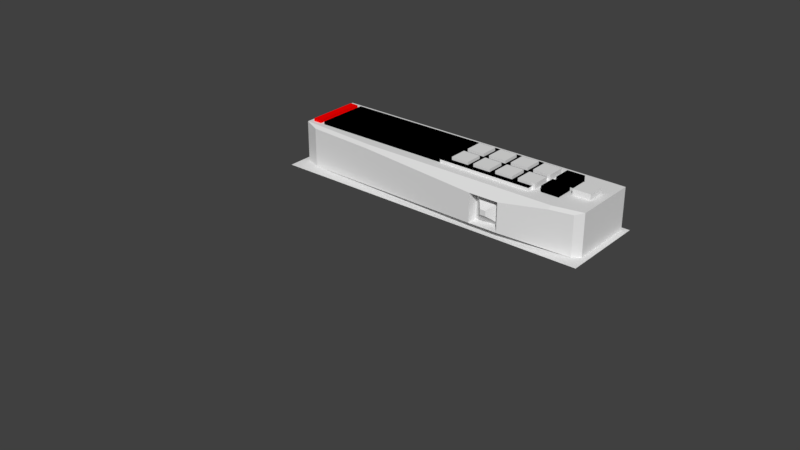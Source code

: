 # Source: SolidDisp.blend  (saved by Blender 2.79.0; exported with 4.5.12 LTS)
import bpy
from mathutils import Matrix  # noqa: F401  (used for matrix-valued properties, if any)

bpy.ops.wm.read_factory_settings(use_empty=True)
scene = bpy.context.scene
scene.name = 'Scene'

# ---- collections
col_collection_1 = bpy.data.collections.new('Collection 1'); scene.collection.children.link(col_collection_1)

# ---- materials (node trees are filled in below, after node groups)
mat_buttonmaterial = bpy.data.materials.new('ButtonMaterial')
mat_buttonmaterial.alpha_threshold = 0.0
mat_buttonmaterial.use_transparent_shadow = False
mat_buttonmaterial.roughness = 0.5
mat_dispensermaterial = bpy.data.materials.new('DispenserMaterial')
mat_dispensermaterial.alpha_threshold = 0.0
mat_dispensermaterial.use_transparent_shadow = False
mat_dispensermaterial.roughness = 0.5
mat_screenmaterial = bpy.data.materials.new('ScreenMaterial')
mat_screenmaterial.alpha_threshold = 0.0
mat_screenmaterial.use_transparent_shadow = False
mat_screenmaterial.diffuse_color = (0.0, 0.0, 0.0, 1.0)
mat_screenmaterial.roughness = 0.5
mat_solidindmaterial = bpy.data.materials.new('SolidIndMaterial')
mat_solidindmaterial.alpha_threshold = 0.0
mat_solidindmaterial.use_transparent_shadow = False
mat_solidindmaterial.diffuse_color = (1.0, 0.0, 0.0, 1.0)
mat_solidindmaterial.roughness = 0.5
mat_solidextmaterial = bpy.data.materials.new('SolidExtMaterial')
mat_solidextmaterial.alpha_threshold = 0.0
mat_solidextmaterial.use_transparent_shadow = False
mat_solidextmaterial.roughness = 0.5
mat_backplatematerial = bpy.data.materials.new('BackplateMaterial')
mat_backplatematerial.alpha_threshold = 0.0
mat_backplatematerial.use_transparent_shadow = False
mat_backplatematerial.roughness = 0.5

# ---- material node trees

# ---- world
world_world = bpy.data.worlds.new('World'); scene.world = world_world
world_world.color = (0.05088, 0.05088, 0.05088)
world_world.use_sun_shadow = False
world_world.sun_shadow_jitter_overblur = 0.0
world_world.cycles.sampling_method = 'MANUAL'

# ---- meshes
me_cube_018 = bpy.data.meshes.new('Cube.018')
me_cube_018.from_pydata([(-0.003, -0.003, -0.003), (-0.003, -0.003, 0.003), (-0.003, 0.003, -0.003), (-0.003, 0.003, 0.003), (0.003, -0.003, -0.003), (0.003, -0.003, 0.003), (0.003, 0.003, -0.003), (0.003, 0.003, 0.003)], [], [(0, 1, 3, 2), (2, 3, 7, 6), (6, 7, 5, 4), (4, 5, 1, 0), (2, 6, 4, 0), (7, 3, 1, 5)])
me_cube_018.materials.append(mat_buttonmaterial)
me_cube_018.use_remesh_preserve_volume = False
me_cube_018.use_remesh_preserve_attributes = False
me_cube_018.use_mirror_vertex_groups = False
me_cube_018.update()
me_cube_017 = bpy.data.meshes.new('Cube.017')
me_cube_017.from_pydata([(-0.003, -0.003, -0.003), (-0.003, -0.003, 0.003), (-0.003, 0.003, -0.003), (-0.003, 0.003, 0.003), (0.003, -0.003, -0.003), (0.003, -0.003, 0.003), (0.003, 0.003, -0.003), (0.003, 0.003, 0.003)], [], [(0, 1, 3, 2), (2, 3, 7, 6), (6, 7, 5, 4), (4, 5, 1, 0), (2, 6, 4, 0), (7, 3, 1, 5)])
me_cube_017.materials.append(mat_buttonmaterial)
me_cube_017.use_remesh_preserve_volume = False
me_cube_017.use_remesh_preserve_attributes = False
me_cube_017.use_mirror_vertex_groups = False
me_cube_017.update()
me_cube_016 = bpy.data.meshes.new('Cube.016')
me_cube_016.from_pydata([(-0.003, -0.003, -0.003), (-0.003, -0.003, 0.003), (-0.003, 0.003, -0.003), (-0.003, 0.003, 0.003), (0.003, -0.003, -0.003), (0.003, -0.003, 0.003), (0.003, 0.003, -0.003), (0.003, 0.003, 0.003)], [], [(0, 1, 3, 2), (2, 3, 7, 6), (6, 7, 5, 4), (4, 5, 1, 0), (2, 6, 4, 0), (7, 3, 1, 5)])
me_cube_016.materials.append(mat_buttonmaterial)
me_cube_016.use_remesh_preserve_volume = False
me_cube_016.use_remesh_preserve_attributes = False
me_cube_016.use_mirror_vertex_groups = False
me_cube_016.update()
me_cube_015 = bpy.data.meshes.new('Cube.015')
me_cube_015.from_pydata([(-0.003, -0.003, -0.003), (-0.003, -0.003, 0.003), (-0.003, 0.003, -0.003), (-0.003, 0.003, 0.003), (0.003, -0.003, -0.003), (0.003, -0.003, 0.003), (0.003, 0.003, -0.003), (0.003, 0.003, 0.003)], [], [(0, 1, 3, 2), (2, 3, 7, 6), (6, 7, 5, 4), (4, 5, 1, 0), (2, 6, 4, 0), (7, 3, 1, 5)])
me_cube_015.materials.append(mat_buttonmaterial)
me_cube_015.use_remesh_preserve_volume = False
me_cube_015.use_remesh_preserve_attributes = False
me_cube_015.use_mirror_vertex_groups = False
me_cube_015.update()
me_cube_013 = bpy.data.meshes.new('Cube.013')
me_cube_013.from_pydata([(-0.003, -0.003, -0.003), (-0.003, -0.003, 0.003), (-0.003, 0.003, -0.003), (-0.003, 0.003, 0.003), (0.003, -0.003, -0.003), (0.003, -0.003, 0.003), (0.003, 0.003, -0.003), (0.003, 0.003, 0.003)], [], [(0, 1, 3, 2), (2, 3, 7, 6), (6, 7, 5, 4), (4, 5, 1, 0), (2, 6, 4, 0), (7, 3, 1, 5)])
me_cube_013.materials.append(mat_buttonmaterial)
me_cube_013.use_remesh_preserve_volume = False
me_cube_013.use_remesh_preserve_attributes = False
me_cube_013.use_mirror_vertex_groups = False
me_cube_013.update()
me_cube_012 = bpy.data.meshes.new('Cube.012')
me_cube_012.from_pydata([(-0.003, -0.003, -0.003), (-0.003, -0.003, 0.003), (-0.003, 0.003, -0.003), (-0.003, 0.003, 0.003), (0.003, -0.003, -0.003), (0.003, -0.003, 0.003), (0.003, 0.003, -0.003), (0.003, 0.003, 0.003)], [], [(0, 1, 3, 2), (2, 3, 7, 6), (6, 7, 5, 4), (4, 5, 1, 0), (2, 6, 4, 0), (7, 3, 1, 5)])
me_cube_012.materials.append(mat_buttonmaterial)
me_cube_012.use_remesh_preserve_volume = False
me_cube_012.use_remesh_preserve_attributes = False
me_cube_012.use_mirror_vertex_groups = False
me_cube_012.update()
me_cube_011 = bpy.data.meshes.new('Cube.011')
me_cube_011.from_pydata([(-0.003, -0.003, -0.003), (-0.003, -0.003, 0.003), (-0.003, 0.003, -0.003), (-0.003, 0.003, 0.003), (0.003, -0.003, -0.003), (0.003, -0.003, 0.003), (0.003, 0.003, -0.003), (0.003, 0.003, 0.003)], [], [(0, 1, 3, 2), (2, 3, 7, 6), (6, 7, 5, 4), (4, 5, 1, 0), (2, 6, 4, 0), (7, 3, 1, 5)])
me_cube_011.materials.append(mat_buttonmaterial)
me_cube_011.use_remesh_preserve_volume = False
me_cube_011.use_remesh_preserve_attributes = False
me_cube_011.use_mirror_vertex_groups = False
me_cube_011.update()
me_cube_010 = bpy.data.meshes.new('Cube.010')
me_cube_010.from_pydata([(-0.003, -0.003, -0.003), (-0.003, -0.003, 0.003), (-0.003, 0.003, -0.003), (-0.003, 0.003, 0.003), (0.003, -0.003, -0.003), (0.003, -0.003, 0.003), (0.003, 0.003, -0.003), (0.003, 0.003, 0.003)], [], [(0, 1, 3, 2), (2, 3, 7, 6), (6, 7, 5, 4), (4, 5, 1, 0), (2, 6, 4, 0), (7, 3, 1, 5)])
me_cube_010.materials.append(mat_buttonmaterial)
me_cube_010.use_remesh_preserve_volume = False
me_cube_010.use_remesh_preserve_attributes = False
me_cube_010.use_mirror_vertex_groups = False
me_cube_010.update()
me_cube_009 = bpy.data.meshes.new('Cube.009')
me_cube_009.from_pydata([(-0.003, -0.003, -0.003), (-0.003, -0.003, 0.003), (-0.003, 0.003, -0.003), (-0.003, 0.003, 0.003), (0.003, -0.003, -0.003), (0.003, -0.003, 0.003), (0.003, 0.003, -0.003), (0.003, 0.003, 0.003)], [], [(0, 1, 3, 2), (2, 3, 7, 6), (6, 7, 5, 4), (4, 5, 1, 0), (2, 6, 4, 0), (7, 3, 1, 5)])
me_cube_009.materials.append(mat_buttonmaterial)
me_cube_009.use_remesh_preserve_volume = False
me_cube_009.use_remesh_preserve_attributes = False
me_cube_009.use_mirror_vertex_groups = False
me_cube_009.update()
me_cube_008 = bpy.data.meshes.new('Cube.008')
me_cube_008.from_pydata([(-0.003, -0.003, -0.003), (-0.003, -0.003, 0.003), (-0.003, 0.003, -0.003), (-0.003, 0.003, 0.003), (0.003, -0.003, -0.003), (0.003, -0.003, 0.003), (0.003, 0.003, -0.003), (0.003, 0.003, 0.003)], [], [(0, 1, 3, 2), (2, 3, 7, 6), (6, 7, 5, 4), (4, 5, 1, 0), (2, 6, 4, 0), (7, 3, 1, 5)])
me_cube_008.materials.append(mat_buttonmaterial)
me_cube_008.use_remesh_preserve_volume = False
me_cube_008.use_remesh_preserve_attributes = False
me_cube_008.use_mirror_vertex_groups = False
me_cube_008.update()
me_cube_007 = bpy.data.meshes.new('Cube.007')
me_cube_007.from_pydata([(-0.04, -0.009, -0.0005), (-0.04, -0.009, 0.0005), (-0.04, 0.009, -0.0005), (-0.04, 0.009, 0.0005), (0.04, -0.009, -0.0005), (0.04, -0.009, 0.0005), (0.04, 0.009, -0.0005), (0.04, 0.009, 0.0005)], [], [(0, 1, 3, 2), (2, 3, 7, 6), (6, 7, 5, 4), (4, 5, 1, 0), (2, 6, 4, 0), (7, 3, 1, 5)])
me_cube_007.polygons.foreach_set('material_index', [0, 0, 0, 0, 0, 1])
_uv = me_cube_007.uv_layers.new(name='UVMap')
_uv.uv.foreach_set('vector', [0.775, 0.2625, 0.775, 0.25, 1.0, 0.25, 1.0, 0.2625, 2.98e-08, 0.2375, 2.98e-08, 0.225, 1.0, 0.225, 1.0, 0.2375, 0.775, 0.275, 0.775, 0.2625, 1.0, 0.2625, 1.0, 0.275, 1.0, 0.2375, 1.0, 0.25, 0.0, 0.25, 5.96e-08, 0.2375, 1.49e-07, 2.682e-07, 1.0, 0.0, 1.0, 0.225, 1.49e-07, 0.225, 0.0, 0.0, 0.0, 0.0, 0.0, 0.0, 0.0, 0.0])
me_cube_007.materials.append(mat_dispensermaterial)
me_cube_007.materials.append(mat_screenmaterial)
me_cube_007.use_remesh_preserve_volume = False
me_cube_007.use_remesh_preserve_attributes = False
me_cube_007.use_mirror_vertex_groups = False
me_cube_007.update()
me_cube_006 = bpy.data.meshes.new('Cube.006')
me_cube_006.from_pydata([(-0.01, -0.01, -0.01), (-0.01, -0.01, 0.01), (-0.01, 0.01, -0.01), (-0.01, 0.01, 0.01), (0.01, -0.01, -0.01), (0.01, -0.01, 0.01), (0.01, 0.01, -0.01), (0.01, 0.01, 0.01)], [], [(0, 1, 3, 2), (2, 3, 7, 6), (6, 7, 5, 4), (4, 5, 1, 0), (2, 6, 4, 0), (7, 3, 1, 5)])
me_cube_006.materials.append(mat_solidindmaterial)
me_cube_006.use_remesh_preserve_volume = False
me_cube_006.use_remesh_preserve_attributes = False
me_cube_006.use_mirror_vertex_groups = False
me_cube_006.update()
me_cube_005 = bpy.data.meshes.new('Cube.005')
me_cube_005.from_pydata([(-0.003, -0.003, -0.003), (-0.003, -0.003, 0.003), (-0.003, 0.003, -0.003), (-0.003, 0.003, 0.003), (0.003, -0.003, -0.003), (0.003, -0.003, 0.003), (0.003, 0.003, -0.003), (0.003, 0.003, 0.003)], [], [(0, 1, 3, 2), (2, 3, 7, 6), (6, 7, 5, 4), (4, 5, 1, 0), (2, 6, 4, 0), (7, 3, 1, 5)])
me_cube_005.materials.append(mat_buttonmaterial)
me_cube_005.use_remesh_preserve_volume = False
me_cube_005.use_remesh_preserve_attributes = False
me_cube_005.use_mirror_vertex_groups = False
me_cube_005.update()
me_cube_004 = bpy.data.meshes.new('Cube.004')
me_cube_004.from_pydata([(-0.003, -0.003, -0.003), (-0.003, -0.003, 0.003), (-0.003, 0.003, -0.003), (-0.003, 0.003, 0.003), (0.003, -0.003, -0.003), (0.003, -0.003, 0.003), (0.003, 0.003, -0.003), (0.003, 0.003, 0.003)], [], [(0, 1, 3, 2), (2, 3, 7, 6), (6, 7, 5, 4), (4, 5, 1, 0), (2, 6, 4, 0), (7, 3, 1, 5)])
me_cube_004.materials.append(mat_buttonmaterial)
me_cube_004.use_remesh_preserve_volume = False
me_cube_004.use_remesh_preserve_attributes = False
me_cube_004.use_mirror_vertex_groups = False
me_cube_004.update()
me_cube_001 = bpy.data.meshes.new('Cube.001')
me_cube_001.from_pydata([(-0.003, -0.003, -0.003), (-0.003, -0.003, 0.003), (-0.003, 0.003, -0.003), (-0.003, 0.003, 0.003), (0.003, -0.003, -0.003), (0.003, -0.003, 0.003), (0.003, 0.003, -0.003), (0.003, 0.003, 0.003)], [], [(0, 1, 3, 2), (2, 3, 7, 6), (6, 7, 5, 4), (4, 5, 1, 0), (2, 6, 4, 0), (7, 3, 1, 5)])
me_cube_001.materials.append(mat_buttonmaterial)
me_cube_001.use_remesh_preserve_volume = False
me_cube_001.use_remesh_preserve_attributes = False
me_cube_001.use_mirror_vertex_groups = False
me_cube_001.update()
me_cube = bpy.data.meshes.new('Cube')
me_cube.from_pydata([(-0.04, -0.009, -0.0005), (-0.04, -0.009, 0.0005), (-0.04, 0.009, -0.0005), (-0.04, 0.009, 0.0005), (0.04, -0.009, -0.0005), (0.04, -0.009, 0.0005), (0.04, 0.009, -0.0005), (0.04, 0.009, 0.0005)], [], [(0, 1, 3, 2), (2, 3, 7, 6), (6, 7, 5, 4), (4, 5, 1, 0), (2, 6, 4, 0), (7, 3, 1, 5)])
me_cube.polygons.foreach_set('material_index', [0, 0, 0, 0, 0, 1])
_uv = me_cube.uv_layers.new(name='UVMap')
_uv.uv.foreach_set('vector', [0.775, 0.2625, 0.775, 0.25, 1.0, 0.25, 1.0, 0.2625, 2.98e-08, 0.2375, 2.98e-08, 0.225, 1.0, 0.225, 1.0, 0.2375, 0.775, 0.275, 0.775, 0.2625, 1.0, 0.2625, 1.0, 0.275, 1.0, 0.2375, 1.0, 0.25, 0.0, 0.25, 5.96e-08, 0.2375, 1.49e-07, 2.682e-07, 1.0, 0.0, 1.0, 0.225, 1.49e-07, 0.225, 0.0, 0.0, 0.0, 0.0, 0.0, 0.0, 0.0, 0.0])
me_cube.materials.append(mat_dispensermaterial)
me_cube.materials.append(mat_screenmaterial)
me_cube.use_remesh_preserve_volume = False
me_cube.use_remesh_preserve_attributes = False
me_cube.use_mirror_vertex_groups = False
me_cube.update()
me_cube_003 = bpy.data.meshes.new('Cube.003')
me_cube_003.from_pydata([(-0.005, 0.004, -0.0049), (-0.005, 0.004, 0.0049), (0.005, 0.004, -0.0049), (0.005, 0.004, 0.0049), (-0.001, -0.004, -0.0009), (-0.005, 0.0, -0.0049), (-0.002165, -0.002505, -0.002065), (-0.003505, -0.001165, -0.003405), (-0.001, -0.004, 0.0009), (-0.005, 0.0, 0.0049), (-0.002165, -0.002505, 0.002065), (-0.003505, -0.001165, 0.003405), (0.001, -0.004, -0.0009), (0.005, 0.0, -0.0049), (0.002165, -0.002505, -0.002065), (0.003505, -0.001165, -0.003405), (0.001, -0.004, 0.0009), (0.005, 0.0, 0.0049), (0.002165, -0.002505, 0.002065), (0.003505, -0.001165, 0.003405)], [], [(12, 16, 8, 4), (0, 1, 3, 2), (3, 1, 9, 17), (5, 9, 1, 0), (2, 3, 17, 13), (4, 8, 10, 6), (6, 10, 11, 7), (7, 11, 9, 5), (16, 12, 14, 18), (18, 14, 15, 19), (19, 15, 13, 17), (5, 13, 15, 7), (7, 15, 14, 6), (6, 14, 12, 4), (17, 9, 11, 19), (19, 11, 10, 18), (18, 10, 8, 16), (0, 2, 13, 5)])
_uv = me_cube_003.uv_layers.new(name='UVMap')
_uv.uv.foreach_set('vector', [0.7934, 0.8405, 0.8736, 0.8405, 0.8736, 0.9405, 0.7934, 0.9405, 0.4368, 0.0, 0.8736, 0.0, 0.8736, 0.5, 0.4368, 0.5, 0.4368, 1.0, 0.4368, 0.5, 0.6151, 0.5, 0.6151, 1.0, 7.117e-08, 0.99, 0.0, 0.5, 0.1783, 0.5, 0.1783, 0.99, 0.6151, 0.99, 0.6151, 0.5, 0.7934, 0.5, 0.7934, 0.99, 0.9198, 0.6252, 0.9198, 0.7152, 0.8531, 0.7735, 0.8531, 0.567, 0.8531, 0.567, 0.8531, 0.7735, 0.7934, 0.8405, 0.7934, 0.5, 0.06664, 0.4252, 0.3702, 0.4252, 0.4368, 0.5, 8.302e-08, 0.5, 0.8736, 0.2152, 0.8736, 0.1252, 0.9403, 0.06701, 0.9403, 0.2735, 0.9403, 0.2735, 0.9403, 0.06701, 1.0, 0.0, 1.0, 0.3405, 0.3702, 0.07476, 0.06664, 0.07476, 0.0, 9.313e-08, 0.4368, 0.0, 8.302e-08, 0.5, 0.0, 9.313e-08, 0.06664, 0.07476, 0.06664, 0.4252, 0.06664, 0.4252, 0.06664, 0.07476, 0.1264, 0.1418, 0.1264, 0.3582, 0.1919, 0.7165, 0.1919, 0.5, 0.2585, 0.5582, 0.2585, 0.6582, 0.4368, 0.0, 0.4368, 0.5, 0.3702, 0.4252, 0.3702, 0.07476, 0.3702, 0.07476, 0.3702, 0.4252, 0.3104, 0.3582, 0.3104, 0.1418, 0.2585, 0.7165, 0.2585, 0.9329, 0.1919, 0.8747, 0.1919, 0.7747, 0.2585, 1.0, 0.2585, 0.5, 0.4368, 0.5, 0.4368, 1.0])
me_cube_003.materials.append(mat_solidextmaterial)
me_cube_003.use_remesh_preserve_volume = False
me_cube_003.use_remesh_preserve_attributes = False
me_cube_003.use_mirror_vertex_groups = False
me_cube_003.update()
me_cube_002 = bpy.data.meshes.new('Cube.002')
me_cube_002.from_pydata([(0.018, -0.015, -0.0049), (0.018, -0.015, 0.0049), (0.018, -0.007, -0.0049), (0.018, -0.007, 0.0049), (0.028, -0.015, -0.0049), (0.028, -0.015, 0.0049), (0.028, -0.007, -0.0049), (0.028, -0.007, 0.0049), (-0.04575, -0.0105, -0.007), (0.018, -0.015, -0.0049), (0.018, -0.015, 0.0049), (0.028, -0.015, -0.0049), (0.05065, -0.0105, -0.007), (0.028, -0.015, 0.0049), (-0.04786, -0.01035, -0.007), (-0.053, -0.008466, -0.007), (-0.04786, -0.01035, 0.0063), (-0.053, -0.008466, 0.007), (-0.053, 0.0135, -0.007), (-0.0477, 0.015, -0.007), (-0.0477, 0.015, 0.0063), (-0.053, 0.0135, 0.007), (0.053, -0.008534, -0.007), (0.05065, -0.0105, -0.007), (0.05065, -0.0105, 0.0063), (0.053, -0.008534, 0.007), (0.0477, 0.015, -0.007), (0.053, 0.0135, -0.007), (0.053, 0.0135, 0.007), (0.0477, 0.015, 0.0063), (-0.02418, -0.0105, 0.007), (-0.0245, -0.012, 0.0063), (0.0431, -0.012, 0.0063), (0.0431, -0.0105, 0.007)], [], [(0, 2, 3, 1), (2, 6, 7, 3), (6, 4, 5, 7), (2, 0, 4, 6), (7, 5, 1, 3), (8, 9, 10, 31, 16, 14), (27, 28, 25, 22), (23, 24, 32, 13, 11, 12), (28, 21, 17, 30, 33, 25), (32, 33, 30, 31, 10, 13), (19, 20, 29, 26), (8, 12, 11, 9), (15, 17, 21, 18), (14, 16, 17, 15), (20, 19, 18, 21), (21, 28, 29, 20), (28, 27, 26, 29), (24, 23, 22, 25), (30, 17, 16, 31), (32, 24, 25, 33), (18, 19, 26, 27, 22, 23, 12, 8, 14, 15)])
_uv = me_cube_002.uv_layers.new(name='UVMap')
_uv.uv.foreach_set('vector', [0.8626, 0.7903, 0.9411, 0.7903, 0.9411, 0.8828, 0.8626, 0.8828, 0.8626, 0.5092, 0.8626, 0.415, 0.9588, 0.415, 0.9588, 0.5092, 0.9411, 0.7903, 0.8626, 0.7903, 0.8626, 0.6979, 0.9411, 0.6979, 0.8626, 0.5093, 0.9402, 0.5092, 0.9402, 0.6035, 0.8626, 0.6036, 0.8626, 0.6036, 0.9403, 0.6036, 0.9403, 0.6979, 0.8626, 0.6979, 0.7251, 0.6027, 0.7457, 0.0, 0.842, 3.514e-08, 0.8557, 0.4018, 0.8557, 0.6226, 0.7251, 0.6226, 1.0, 0.2078, 0.8626, 0.2078, 0.8626, 0.0, 1.0, 0.0, 0.8626, 0.883, 0.732, 0.883, 0.732, 0.8127, 0.7457, 0.672, 0.842, 0.672, 0.8626, 0.883, 0.3079, 1.0, 0.3079, 0.0002916, 0.5212, 0.0, 0.541, 0.2718, 0.541, 0.9063, 0.5219, 0.9997, 0.5565, 0.9064, 0.541, 0.9063, 0.541, 0.2718, 0.5565, 0.2688, 0.5877, 0.6697, 0.5877, 0.764, 0.7251, 0.9498, 0.5946, 0.9498, 0.5946, 0.04999, 0.7251, 0.04999, 0.04668, 0.06841, 0.04668, 0.9776, 9.142e-09, 0.764, 0.0, 0.6696, 1.0, 0.415, 0.8626, 0.415, 0.8626, 0.2078, 1.0, 0.2078, 0.7251, 0.6226, 0.8557, 0.6226, 0.8626, 0.672, 0.7251, 0.672, 0.5946, 0.9498, 0.7251, 0.9498, 0.7251, 0.9998, 0.5877, 0.9998, 0.3079, 0.0002916, 0.3079, 1.0, 0.2944, 0.9501, 0.2944, 0.05036, 0.5877, 0.0, 0.7251, 0.0, 0.7251, 0.04999, 0.5946, 0.04999, 0.732, 0.883, 0.8626, 0.883, 0.8626, 0.9041, 0.7251, 0.9041, 0.541, 0.2718, 0.5212, 0.0, 0.5405, 0.04854, 0.5565, 0.2688, 0.5565, 0.9064, 0.542, 0.9776, 0.5219, 0.9997, 0.541, 0.9063, 0.2798, 0.0, 0.2944, 0.04999, 0.2944, 0.9498, 0.2798, 0.9998, 0.06578, 0.9998, 0.04668, 0.9776, 0.04668, 0.9776, 0.04668, 0.06841, 0.04813, 0.0485, 0.06644, 0.0])
me_cube_002.materials.append(mat_dispensermaterial)
me_cube_002.use_remesh_preserve_volume = False
me_cube_002.use_remesh_preserve_attributes = False
me_cube_002.use_mirror_vertex_groups = False
me_cube_002.update()
me_plane = bpy.data.meshes.new('Plane')
me_plane.from_pydata([(-0.055, -0.015, 0.0), (0.055, -0.015, 0.0), (-0.055, 0.015, 0.0), (0.055, 0.015, 0.0)], [], [(0, 1, 3, 2)])
_uv = me_plane.uv_layers.new(name='UVMap')
_uv.uv.foreach_set('vector', [5.225e-05, 5.222e-05, 0.9999, 5.222e-05, 0.9999, 0.2728, 5.222e-05, 0.2728])
me_plane.materials.append(mat_backplatematerial)
me_plane.use_remesh_preserve_volume = False
me_plane.use_remesh_preserve_attributes = False
me_plane.use_mirror_vertex_groups = False
me_plane.update()

# ---- objects
ob_9button = bpy.data.objects.new('9Button', me_cube_018)
ob_8button = bpy.data.objects.new('8Button', me_cube_017)
ob_7button = bpy.data.objects.new('7Button', me_cube_016)
ob_6button = bpy.data.objects.new('6Button', me_cube_015)
ob_5button = bpy.data.objects.new('5Button', me_cube_013)
ob_0button = bpy.data.objects.new('0Button', me_cube_012)
ob_1button = bpy.data.objects.new('1Button', me_cube_011)
ob_2button = bpy.data.objects.new('2Button', me_cube_010)
ob_3button = bpy.data.objects.new('3Button', me_cube_009)
ob_4button = bpy.data.objects.new('4Button', me_cube_008)
ob_amtscreen = bpy.data.objects.new('AmtScreen', me_cube_007)
ob_indicatorstrip = bpy.data.objects.new('IndicatorStrip', me_cube_006)
ob_confirmbutton = bpy.data.objects.new('ConfirmButton', me_cube_005)
ob_downbutton = bpy.data.objects.new('DownButton', me_cube_004)
ob_upbutton = bpy.data.objects.new('UpButton', me_cube_001)
ob_screen = bpy.data.objects.new('Screen', me_cube)
ob_extension = bpy.data.objects.new('Extension', me_cube_003)
ob_main = bpy.data.objects.new('Main', me_cube_002)
ob_backplate = bpy.data.objects.new('Backplate', me_plane)

# ---- transforms, parenting, visibility, modifiers, constraints
ob_9button.location = (0.016, 0.063, 0.0225)
ob_9button.scale = (1.0, 1.0, 0.5)
ob_9button.lineart.crease_threshold = 0.0
ob_8button.location = (0.008, 0.063, 0.0225)
ob_8button.scale = (1.0, 1.0, 0.5)
ob_8button.lineart.crease_threshold = 0.0
ob_7button.location = (0.0, 0.063, 0.0225)
ob_7button.scale = (1.0, 1.0, 0.5)
ob_7button.lineart.crease_threshold = 0.0
ob_6button.location = (-0.008, 0.063, 0.0225)
ob_6button.scale = (1.0, 1.0, 0.5)
ob_6button.lineart.crease_threshold = 0.0
ob_5button.location = (-0.016, 0.063, 0.0225)
ob_5button.scale = (1.0, 1.0, 0.5)
ob_5button.lineart.crease_threshold = 0.0
ob_0button.location = (-0.016, 0.071, 0.0225)
ob_0button.scale = (1.0, 1.0, 0.5)
ob_0button.lineart.crease_threshold = 0.0
ob_1button.location = (-0.008, 0.071, 0.0225)
ob_1button.scale = (1.0, 1.0, 0.5)
ob_1button.lineart.crease_threshold = 0.0
ob_2button.location = (0.0, 0.071, 0.0225)
ob_2button.scale = (1.0, 1.0, 0.5)
ob_2button.lineart.crease_threshold = 0.0
ob_3button.location = (0.008, 0.071, 0.0225)
ob_3button.scale = (1.0, 1.0, 0.5)
ob_3button.lineart.crease_threshold = 0.0
ob_4button.location = (0.016, 0.071, 0.0225)
ob_4button.scale = (1.0, 1.0, 0.5)
ob_4button.lineart.crease_threshold = 0.0
ob_amtscreen.location = (-0.046, 0.067, 0.0225)
ob_amtscreen.scale = (0.6, 1.0, 1.0)
ob_amtscreen.lineart.crease_threshold = 0.0
ob_indicatorstrip.location = (-0.073, 0.067, 0.0225)
ob_indicatorstrip.scale = (0.15, 0.9, 0.05)
ob_indicatorstrip.lineart.crease_threshold = 0.0
ob_confirmbutton.location = (0.024, 0.067, 0.0225)
ob_confirmbutton.scale = (1.0, 1.0, 0.5)
ob_confirmbutton.lineart.crease_threshold = 0.0
ob_downbutton.location = (0.016, 0.063, 0.0225)
ob_downbutton.scale = (1.0, 1.0, 0.5)
ob_downbutton.hide_viewport = True
ob_downbutton.lineart.crease_threshold = 0.0
ob_upbutton.location = (0.016, 0.071, 0.0225)
ob_upbutton.scale = (1.0, 1.0, 0.5)
ob_upbutton.hide_viewport = True
ob_upbutton.lineart.crease_threshold = 0.0
ob_screen.location = (-0.03, 0.067, 0.0225)
ob_screen.hide_viewport = True
ob_screen.lineart.crease_threshold = 0.0
ob_extension.location = (0.0, 0.054, 0.015)
ob_extension.lineart.crease_threshold = 0.0
ob_main.location = (-0.023, 0.065, 0.015)
ob_main.lineart.crease_threshold = 0.0
ob_backplate.location = (-0.023, 0.065, 0.008)
ob_backplate.lineart.crease_threshold = 0.0

# ---- collection membership
col_collection_1.objects.link(ob_9button)
col_collection_1.objects.link(ob_8button)
col_collection_1.objects.link(ob_7button)
col_collection_1.objects.link(ob_6button)
col_collection_1.objects.link(ob_5button)
col_collection_1.objects.link(ob_0button)
col_collection_1.objects.link(ob_1button)
col_collection_1.objects.link(ob_2button)
col_collection_1.objects.link(ob_3button)
col_collection_1.objects.link(ob_4button)
col_collection_1.objects.link(ob_amtscreen)
col_collection_1.objects.link(ob_indicatorstrip)
col_collection_1.objects.link(ob_confirmbutton)
col_collection_1.objects.link(ob_downbutton)
col_collection_1.objects.link(ob_upbutton)
col_collection_1.objects.link(ob_screen)
col_collection_1.objects.link(ob_extension)
col_collection_1.objects.link(ob_main)
col_collection_1.objects.link(ob_backplate)

# ---- scene / render settings (as saved in the file)
scene.frame_start = 1; scene.frame_end = 250; scene.frame_set(1)
scene.render.engine = 'BLENDER_EEVEE_NEXT'
scene.render.resolution_percentage = 50
scene.render.dither_intensity = 0.0
scene.cycles.use_denoising = False
scene.cycles.samples = 128
scene.cycles.sampling_pattern = 'TABULATED_SOBOL'
scene.cycles.use_adaptive_sampling = False
scene.cycles.use_light_tree = False
scene.cycles.blur_glossy = 0.0
scene.cycles.sample_clamp_indirect = 0.0
scene.view_settings.view_transform = 'Standard'
bpy.context.view_layer.update()

# ---- added for rendering (the .blend has no active camera and no usable light): camera, sun
cam_auto = bpy.data.cameras.new('AutoCamera')
cam_auto.lens = 50.0
cam_auto.sensor_width = 36.0
cam_auto.clip_end = 1000.0
ob_auto_camera = bpy.data.objects.new('AutoCamera', cam_auto)
scene.collection.objects.link(ob_auto_camera)
ob_auto_camera.location = (0.166045, -0.186554, 0.158536)
ob_auto_camera.rotation_euler = (1.09748, -7.21219e-08, 0.694738)
scene.camera = ob_auto_camera
light_auto_sun = bpy.data.lights.new('AutoSun', 'SUN')
light_auto_sun.energy = 3.0
light_auto_sun.angle = 0.0523599
ob_auto_sun = bpy.data.objects.new('AutoSun', light_auto_sun)
scene.collection.objects.link(ob_auto_sun)
ob_auto_sun.rotation_euler = (0.872665, 0.174533, 0.523599)
bpy.context.view_layer.update()
